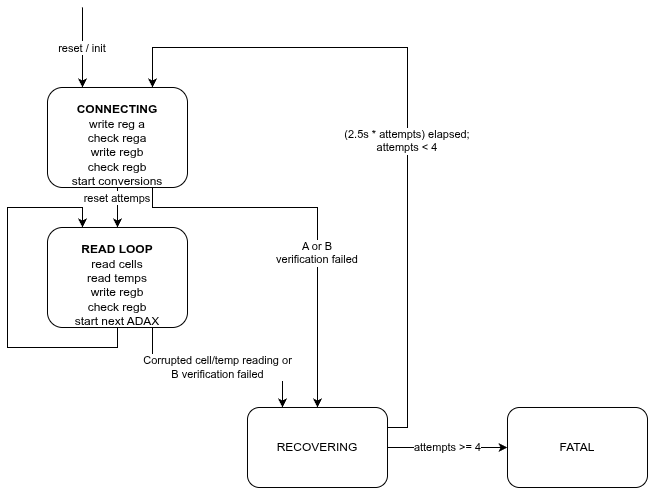

The diagram above was exported from draw.io. Its source (the exported page's mxGraphModel, read from the mxfile embedded in the PNG):
<mxGraphModel dx="816" dy="693" grid="1" gridSize="10" guides="1" tooltips="1" connect="1" arrows="1" fold="1" page="1" pageScale="1" pageWidth="1080" pageHeight="1410" background="#FFFFFF" math="0" shadow="0">
  <root>
    <mxCell id="0" />
    <mxCell id="1" parent="0" />
    <mxCell id="WRITE_REGA" parent="1" style="rounded=1;whiteSpace=wrap;html=0;fillColor=#FFFFFF;strokeColor=#000000;fontFamily=Helvetica;fontSize=12;fontStyle=1" value="CONNECTING&#10;&#10;&#10;&#10;" vertex="1">
      <mxGeometry height="100" width="140" x="240" y="240" as="geometry" />
    </mxCell>
    <mxCell id="CHECK_REGA" parent="1" style="rounded=1;whiteSpace=wrap;html=0;fillColor=#FFFFFF;strokeColor=#000000;fontFamily=Helvetica;fontSize=12;fontStyle=1" value="READ LOOP&#10;&#10;&#10;&#10;" vertex="1">
      <mxGeometry height="100" width="140" x="240" y="380" as="geometry" />
    </mxCell>
    <mxCell id="c1qfF-_-kgsJ8W5sFBna-4" edge="1" parent="1" source="RECOVERING" style="edgeStyle=none;html=1;entryX=0;entryY=0.5;entryDx=0;entryDy=0;" target="ERROR" value="&lt;div&gt;&lt;span style=&quot;color: rgb(0, 0, 0);&quot;&gt;attempts &amp;gt;= 4&lt;/span&gt;&lt;/div&gt;">
      <mxGeometry relative="1" as="geometry" />
    </mxCell>
    <mxCell id="RECOVERING" parent="1" style="rounded=1;whiteSpace=wrap;html=0;fillColor=#FFFFFF;strokeColor=#000000;fontFamily=Helvetica;fontSize=12;" value="RECOVERING" vertex="1">
      <mxGeometry height="80" width="140" x="440" y="560" as="geometry" />
    </mxCell>
    <mxCell id="ERROR" parent="1" style="rounded=1;whiteSpace=wrap;html=0;fillColor=#FFFFFF;strokeColor=#000000;fontFamily=Helvetica;fontSize=12;" value="FATAL" vertex="1">
      <mxGeometry height="80" width="140" x="700" y="560" as="geometry" />
    </mxCell>
    <mxCell id="edge14" edge="1" parent="1" style="endArrow=classic;html=0;rounded=0;curved=0;strokeColor=#000000;entryX=0.25;entryY=0;entryDx=0;entryDy=0;" target="WRITE_REGA" value="reset / init">
      <mxGeometry relative="1" as="geometry">
        <mxPoint x="275" y="160" as="sourcePoint" />
        <mxPoint x="280" y="240" as="targetPoint" />
      </mxGeometry>
    </mxCell>
    <mxCell id="edge18" edge="1" parent="1" source="WRITE_REGA" style="endArrow=classic;html=0;rounded=0;curved=0;strokeColor=#000000;" target="CHECK_REGA" value="reset attemps">
      <mxGeometry relative="1" x="-0.5" as="geometry">
        <mxPoint as="offset" />
        <mxPoint x="310" y="320" as="sourcePoint" />
        <mxPoint x="310" y="380" as="targetPoint" />
      </mxGeometry>
    </mxCell>
    <mxCell id="edge33" edge="1" parent="1" source="WRITE_REGA" style="endArrow=classic;html=0;rounded=0;strokeColor=#000000;exitX=0.75;exitY=1;exitDx=0;exitDy=0;edgeStyle=orthogonalEdgeStyle;entryX=0.5;entryY=0;entryDx=0;entryDy=0;" target="RECOVERING" value="A or B&#10;verification failed">
      <mxGeometry relative="1" x="0.1965" as="geometry">
        <Array as="points">
          <mxPoint x="345" y="360" />
          <mxPoint x="510" y="360" />
        </Array>
        <mxPoint x="380" y="420" as="sourcePoint" />
        <mxPoint x="690" y="660" as="targetPoint" />
      </mxGeometry>
    </mxCell>
    <mxCell id="edge39" edge="1" parent="1" source="RECOVERING" style="endArrow=classic;html=0;rounded=0;strokeColor=#000000;exitX=1;exitY=0.25;exitDx=0;exitDy=0;entryX=0.75;entryY=0;entryDx=0;entryDy=0;edgeStyle=orthogonalEdgeStyle;" target="WRITE_REGA" value="(2.5s * attempts) elapsed;&#10;attempts &lt; 4">
      <mxGeometry relative="1" x="-0.1176" as="geometry">
        <Array as="points">
          <mxPoint x="600" y="580" />
          <mxPoint x="600" y="200" />
          <mxPoint x="345" y="200" />
        </Array>
        <mxPoint x="790" y="680" as="sourcePoint" />
        <mxPoint x="380" y="160" as="targetPoint" />
      </mxGeometry>
    </mxCell>
    <mxCell id="_0oJ0RoqTX2pLtcqvsaC-1" parent="1" style="text;html=1;whiteSpace=wrap;strokeColor=none;fillColor=none;align=center;verticalAlign=middle;rounded=0;" value="&lt;span style=&quot;color: rgb(0, 0, 0);&quot;&gt;write reg a&lt;/span&gt;&lt;div&gt;&lt;span style=&quot;color: rgb(0, 0, 0);&quot;&gt;check rega&lt;/span&gt;&lt;/div&gt;&lt;div&gt;&lt;span style=&quot;color: rgb(0, 0, 0);&quot;&gt;write regb&lt;/span&gt;&lt;/div&gt;&lt;div&gt;&lt;span style=&quot;color: rgb(0, 0, 0);&quot;&gt;check regb&lt;/span&gt;&lt;/div&gt;&lt;div&gt;&lt;span style=&quot;color: rgb(0, 0, 0);&quot;&gt;start conversions&lt;/span&gt;&lt;/div&gt;" vertex="1">
      <mxGeometry height="70" width="140" x="240" y="270" as="geometry" />
    </mxCell>
    <mxCell id="_0oJ0RoqTX2pLtcqvsaC-4" edge="1" parent="1" source="CHECK_REGA" style="edgeStyle=orthogonalEdgeStyle;html=1;exitX=0.75;exitY=1;exitDx=0;exitDy=0;entryX=0.25;entryY=0;entryDx=0;entryDy=0;rounded=0;curved=0;" target="RECOVERING" value="&lt;span style=&quot;color: rgb(0, 0, 0);&quot;&gt;Corrupted cell/temp reading or&lt;/span&gt;&lt;div&gt;&lt;span style=&quot;color: rgb(0, 0, 0);&quot;&gt;B verification failed&lt;/span&gt;&lt;/div&gt;">
      <mxGeometry relative="1" as="geometry">
        <mxPoint x="490" y="650" as="targetPoint" />
      </mxGeometry>
    </mxCell>
    <mxCell id="_0oJ0RoqTX2pLtcqvsaC-2" parent="1" style="text;html=1;whiteSpace=wrap;strokeColor=none;fillColor=none;align=center;verticalAlign=middle;rounded=0;fontColor=#000000;" value="&lt;span style=&quot;&quot;&gt;read cells&lt;/span&gt;&lt;div&gt;&lt;span style=&quot;&quot;&gt;read temps&lt;/span&gt;&lt;/div&gt;&lt;div&gt;&lt;span style=&quot;&quot;&gt;write regb&lt;/span&gt;&lt;/div&gt;&lt;div&gt;&lt;span style=&quot;&quot;&gt;check regb&lt;/span&gt;&lt;br&gt;&lt;/div&gt;&lt;div&gt;start next ADAX&lt;/div&gt;" vertex="1">
      <mxGeometry height="70" width="140" x="240" y="410" as="geometry" />
    </mxCell>
    <mxCell id="_0oJ0RoqTX2pLtcqvsaC-3" edge="1" parent="1" source="CHECK_REGA" style="edgeStyle=orthogonalEdgeStyle;html=1;entryX=0.25;entryY=0;entryDx=0;entryDy=0;rounded=0;curved=0;exitX=0.5;exitY=1;exitDx=0;exitDy=0;innerLoopWaypoints=1;" target="CHECK_REGA">
      <mxGeometry relative="1" x="0.0685" as="geometry">
        <Array as="points">
          <mxPoint x="310" y="500" />
          <mxPoint x="200" y="500" />
          <mxPoint x="200" y="360" />
          <mxPoint x="275" y="360" />
        </Array>
      </mxGeometry>
    </mxCell>
  </root>
</mxGraphModel>